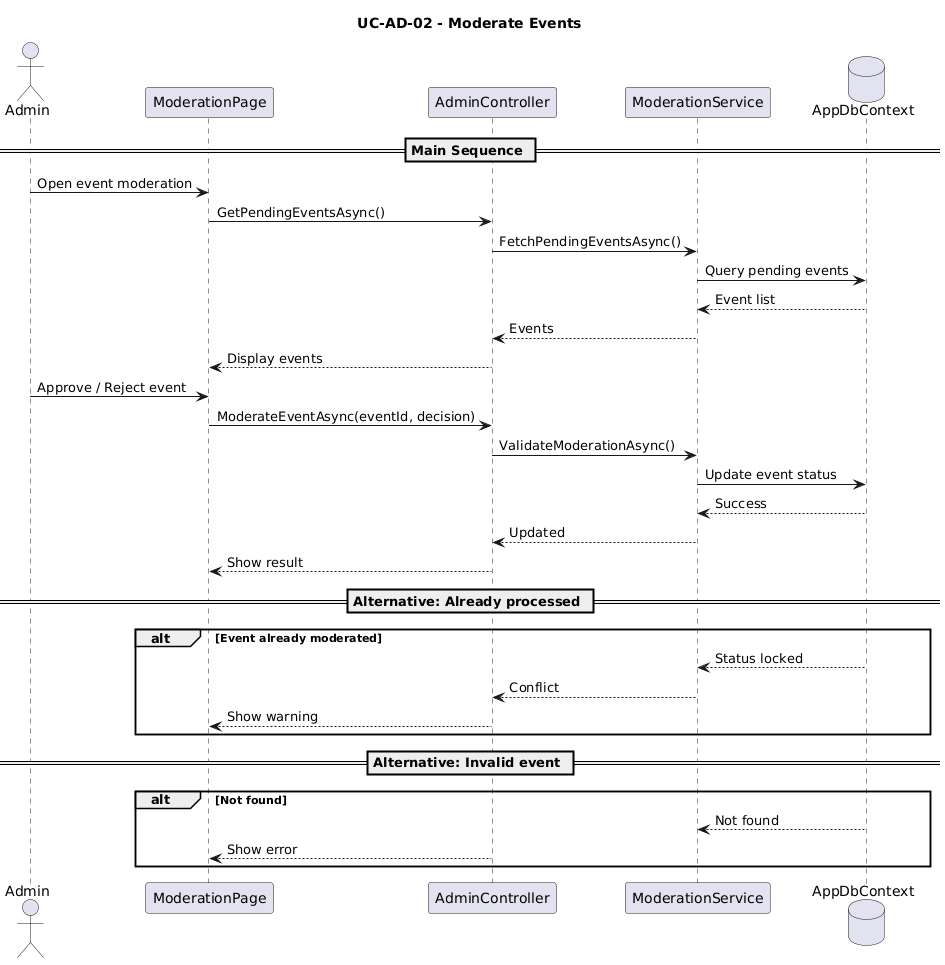

The diagram above was rendered by PlantUML. Its source (embedded in the PNG):
@startuml
title UC-AD-02 - Moderate Events

actor Admin
participant "ModerationPage" as UI
participant "AdminController" as Controller
participant "ModerationService" as Service
database "AppDbContext" as DB

== Main Sequence ==

Admin -> UI : Open event moderation

UI -> Controller : GetPendingEventsAsync()

Controller -> Service : FetchPendingEventsAsync()

Service -> DB : Query pending events
DB --> Service : Event list

Service --> Controller : Events
Controller --> UI : Display events

Admin -> UI : Approve / Reject event

UI -> Controller : ModerateEventAsync(eventId, decision)

Controller -> Service : ValidateModerationAsync()

Service -> DB : Update event status
DB --> Service : Success

Service --> Controller : Updated
Controller --> UI : Show result

== Alternative: Already processed ==
alt Event already moderated
    DB --> Service : Status locked
    Service --> Controller : Conflict
    Controller --> UI : Show warning
end

== Alternative: Invalid event ==
alt Not found
    DB --> Service : Not found
    Controller --> UI : Show error
end
@enduml